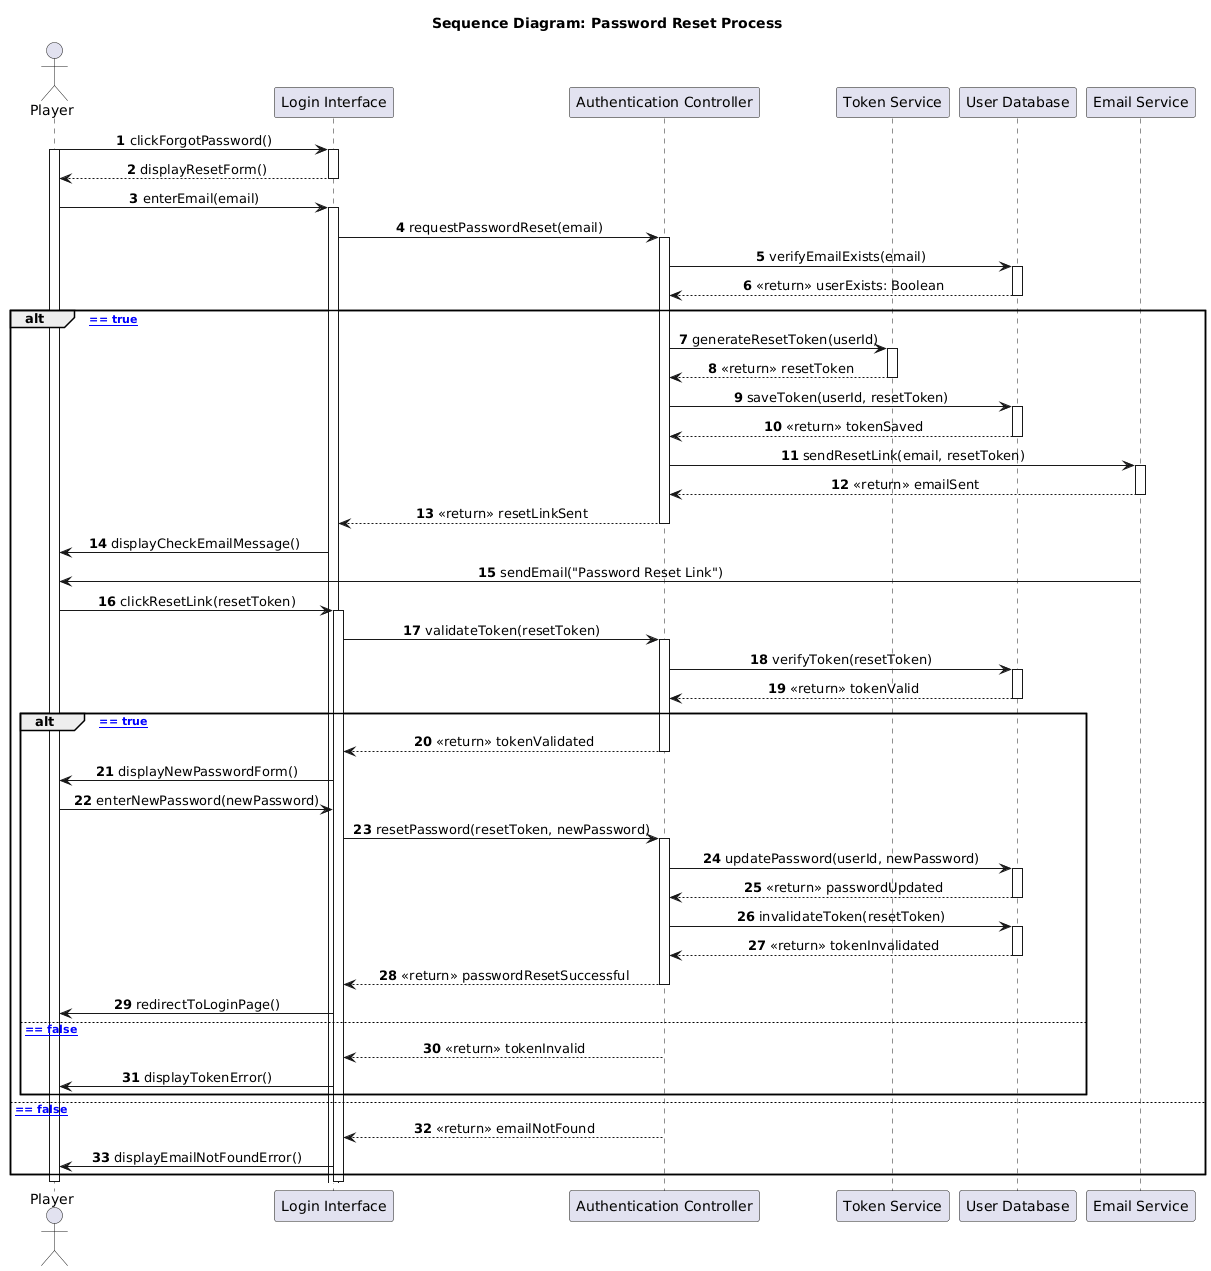

The diagram above was rendered by PlantUML. Its source (embedded in the PNG):
@startuml
skinparam BackgroundColor #FFFFFF
skinparam defaultFontName "Arial"
skinparam SequenceMessageAlign center
title **Sequence Diagram: Password Reset Process**

actor "Player" as Player
participant "Login Interface" as UI
participant "Authentication Controller" as AuthCtrl
participant "Token Service" as Token
participant "User Database" as DB
participant "Email Service" as Email

autonumber

Player -> UI: clickForgotPassword()
activate Player
activate UI
UI --> Player: displayResetForm()
deactivate UI

Player -> UI: enterEmail(email)
activate UI
UI -> AuthCtrl: requestPasswordReset(email)
activate AuthCtrl

AuthCtrl -> DB: verifyEmailExists(email)
activate DB
DB --> AuthCtrl: <<return>> userExists: Boolean
deactivate DB

alt [userExists == true]
    AuthCtrl -> Token: generateResetToken(userId)
    activate Token
    Token --> AuthCtrl: <<return>> resetToken
    deactivate Token
    
    AuthCtrl -> DB: saveToken(userId, resetToken)
    activate DB
    DB --> AuthCtrl: <<return>> tokenSaved
    deactivate DB
    
    AuthCtrl -> Email: sendResetLink(email, resetToken)
    activate Email
    Email --> AuthCtrl: <<return>> emailSent
    deactivate Email
    
    AuthCtrl --> UI: <<return>> resetLinkSent
    deactivate AuthCtrl
    UI -> Player: displayCheckEmailMessage()
    
    Email -> Player: sendEmail("Password Reset Link")
    
    Player -> UI: clickResetLink(resetToken)
    activate UI
    UI -> AuthCtrl: validateToken(resetToken)
    activate AuthCtrl
    
    AuthCtrl -> DB: verifyToken(resetToken)
    activate DB
    DB --> AuthCtrl: <<return>> tokenValid
    deactivate DB
    
    alt [tokenValid == true]
        AuthCtrl --> UI: <<return>> tokenValidated
        deactivate AuthCtrl
        UI -> Player: displayNewPasswordForm()
        
        Player -> UI: enterNewPassword(newPassword)
        UI -> AuthCtrl: resetPassword(resetToken, newPassword)
        activate AuthCtrl
        
        AuthCtrl -> DB: updatePassword(userId, newPassword)
        activate DB
        DB --> AuthCtrl: <<return>> passwordUpdated
        deactivate DB
        
        AuthCtrl -> DB: invalidateToken(resetToken)
        activate DB
        DB --> AuthCtrl: <<return>> tokenInvalidated
        deactivate DB
        
        AuthCtrl --> UI: <<return>> passwordResetSuccessful
        deactivate AuthCtrl
        UI -> Player: redirectToLoginPage()
        
    else [tokenValid == false]
        AuthCtrl --> UI: <<return>> tokenInvalid
        deactivate AuthCtrl
        UI -> Player: displayTokenError()
    end
    
else [userExists == false]
    AuthCtrl --> UI: <<return>> emailNotFound
    deactivate AuthCtrl
    UI -> Player: displayEmailNotFoundError()
end

deactivate UI
deactivate Player
@enduml